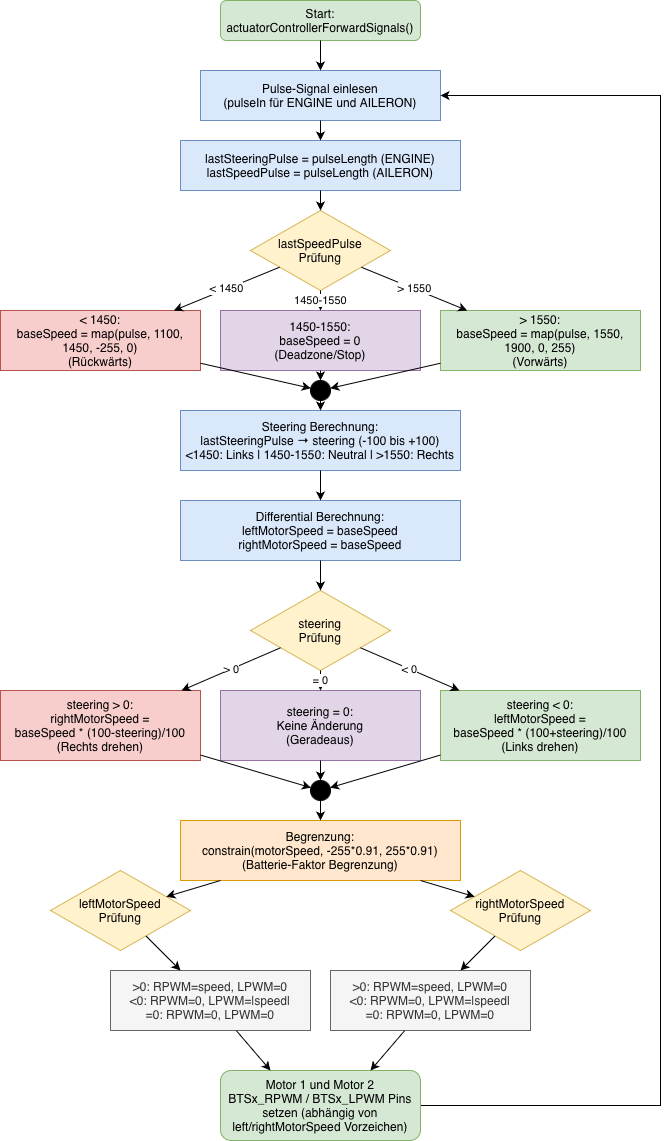

The diagram above was exported from draw.io. Its source (the exported page's mxGraphModel, read from the mxfile embedded in the PNG):
<mxGraphModel dx="1394" dy="959" grid="1" gridSize="10" guides="1" tooltips="1" connect="1" arrows="1" fold="1" page="1" pageScale="1" pageWidth="827" pageHeight="1169" math="0" shadow="0">
  <root>
    <mxCell id="0" />
    <mxCell id="1" parent="0" />
    <mxCell id="62YdueD5TqTXF0EK9tbF-1" parent="1" style="rounded=1;whiteSpace=wrap;html=1;fillColor=#d5e8d4;strokeColor=#82b366;" value="Start: actuatorControllerForwardSignals()" vertex="1">
      <mxGeometry height="40" width="200" x="300" y="40" as="geometry" />
    </mxCell>
    <mxCell id="62YdueD5TqTXF0EK9tbF-2" parent="1" style="rounded=0;whiteSpace=wrap;html=1;fillColor=#dae8fc;strokeColor=#6c8ebf;" value="Pulse-Signal einlesen&#10;(pulseIn für ENGINE und AILERON)" vertex="1">
      <mxGeometry height="50" width="240" x="280" y="110" as="geometry" />
    </mxCell>
    <mxCell id="62YdueD5TqTXF0EK9tbF-3" edge="1" parent="1" source="62YdueD5TqTXF0EK9tbF-1" style="endArrow=classic;html=1;" target="62YdueD5TqTXF0EK9tbF-2" value="">
      <mxGeometry relative="1" as="geometry" />
    </mxCell>
    <mxCell id="62YdueD5TqTXF0EK9tbF-4" parent="1" style="rounded=0;whiteSpace=wrap;html=1;fillColor=#dae8fc;strokeColor=#6c8ebf;" value="lastSteeringPulse = pulseLength (ENGINE)&#10;lastSpeedPulse = pulseLength (AILERON)" vertex="1">
      <mxGeometry height="50" width="280" x="260" y="180" as="geometry" />
    </mxCell>
    <mxCell id="62YdueD5TqTXF0EK9tbF-5" edge="1" parent="1" source="62YdueD5TqTXF0EK9tbF-2" style="endArrow=classic;html=1;" target="62YdueD5TqTXF0EK9tbF-4" value="">
      <mxGeometry relative="1" as="geometry" />
    </mxCell>
    <mxCell id="62YdueD5TqTXF0EK9tbF-6" parent="1" style="rhombus;whiteSpace=wrap;html=1;fillColor=#fff2cc;strokeColor=#d6b656;" value="lastSpeedPulse&#10;Prüfung" vertex="1">
      <mxGeometry height="80" width="140" x="330" y="250" as="geometry" />
    </mxCell>
    <mxCell id="62YdueD5TqTXF0EK9tbF-7" edge="1" parent="1" source="62YdueD5TqTXF0EK9tbF-4" style="endArrow=classic;html=1;" target="62YdueD5TqTXF0EK9tbF-6" value="">
      <mxGeometry relative="1" as="geometry" />
    </mxCell>
    <mxCell id="62YdueD5TqTXF0EK9tbF-8" parent="1" style="rounded=0;whiteSpace=wrap;html=1;fillColor=#f8cecc;strokeColor=#b85450;" value="&lt; 1450:&#10;baseSpeed = map(pulse, 1100, 1450, -255, 0)&#10;(Rückwärts)" vertex="1">
      <mxGeometry height="60" width="200" x="80" y="350" as="geometry" />
    </mxCell>
    <mxCell id="62YdueD5TqTXF0EK9tbF-9" parent="1" style="rounded=0;whiteSpace=wrap;html=1;fillColor=#e1d5e7;strokeColor=#9673a6;" value="1450-1550:&#10;baseSpeed = 0&#10;(Deadzone/Stop)" vertex="1">
      <mxGeometry height="60" width="200" x="300" y="350" as="geometry" />
    </mxCell>
    <mxCell id="62YdueD5TqTXF0EK9tbF-10" parent="1" style="rounded=0;whiteSpace=wrap;html=1;fillColor=light-dark(#D5E8D4,#284440);strokeColor=#82b366;" value="&gt; 1550:&#10;baseSpeed = map(pulse, 1550, 1900, 0, 255)&#10;(Vorwärts)" vertex="1">
      <mxGeometry height="60" width="200" x="520" y="350" as="geometry" />
    </mxCell>
    <mxCell id="62YdueD5TqTXF0EK9tbF-11" edge="1" parent="1" source="62YdueD5TqTXF0EK9tbF-6" style="endArrow=classic;html=1;" target="62YdueD5TqTXF0EK9tbF-8" value="&lt; 1450">
      <mxGeometry relative="1" as="geometry" />
    </mxCell>
    <mxCell id="62YdueD5TqTXF0EK9tbF-12" edge="1" parent="1" source="62YdueD5TqTXF0EK9tbF-6" style="endArrow=classic;html=1;" target="62YdueD5TqTXF0EK9tbF-9" value="1450-1550">
      <mxGeometry relative="1" as="geometry" />
    </mxCell>
    <mxCell id="62YdueD5TqTXF0EK9tbF-13" edge="1" parent="1" source="62YdueD5TqTXF0EK9tbF-6" style="endArrow=classic;html=1;" target="62YdueD5TqTXF0EK9tbF-10" value="&gt; 1550">
      <mxGeometry relative="1" as="geometry" />
    </mxCell>
    <mxCell id="62YdueD5TqTXF0EK9tbF-14" parent="1" style="rounded=0;whiteSpace=wrap;html=1;fillColor=#dae8fc;strokeColor=#6c8ebf;" value="Steering Berechnung:&#10;lastSteeringPulse → steering (-100 bis +100)&#10;&lt;1450: Links | 1450-1550: Neutral | &gt;1550: Rechts" vertex="1">
      <mxGeometry height="60" width="280" x="260" y="450" as="geometry" />
    </mxCell>
    <mxCell id="62YdueD5TqTXF0EK9tbF-15" parent="1" style="ellipse;whiteSpace=wrap;html=1;fillColor=#000000;" value="" vertex="1">
      <mxGeometry height="20" width="20" x="390" y="420" as="geometry" />
    </mxCell>
    <mxCell id="62YdueD5TqTXF0EK9tbF-16" edge="1" parent="1" source="62YdueD5TqTXF0EK9tbF-8" style="endArrow=classic;html=1;" target="62YdueD5TqTXF0EK9tbF-15" value="">
      <mxGeometry relative="1" as="geometry" />
    </mxCell>
    <mxCell id="62YdueD5TqTXF0EK9tbF-17" edge="1" parent="1" source="62YdueD5TqTXF0EK9tbF-9" style="endArrow=classic;html=1;" target="62YdueD5TqTXF0EK9tbF-15" value="">
      <mxGeometry relative="1" as="geometry" />
    </mxCell>
    <mxCell id="62YdueD5TqTXF0EK9tbF-18" edge="1" parent="1" source="62YdueD5TqTXF0EK9tbF-10" style="endArrow=classic;html=1;" target="62YdueD5TqTXF0EK9tbF-15" value="">
      <mxGeometry relative="1" as="geometry" />
    </mxCell>
    <mxCell id="62YdueD5TqTXF0EK9tbF-19" edge="1" parent="1" source="62YdueD5TqTXF0EK9tbF-15" style="endArrow=classic;html=1;" target="62YdueD5TqTXF0EK9tbF-14" value="">
      <mxGeometry relative="1" as="geometry" />
    </mxCell>
    <mxCell id="62YdueD5TqTXF0EK9tbF-20" parent="1" style="rounded=0;whiteSpace=wrap;html=1;fillColor=#dae8fc;strokeColor=#6c8ebf;" value="Differential Berechnung:&#10;leftMotorSpeed = baseSpeed&#10;rightMotorSpeed = baseSpeed" vertex="1">
      <mxGeometry height="60" width="280" x="260" y="540" as="geometry" />
    </mxCell>
    <mxCell id="62YdueD5TqTXF0EK9tbF-21" edge="1" parent="1" source="62YdueD5TqTXF0EK9tbF-14" style="endArrow=classic;html=1;" target="62YdueD5TqTXF0EK9tbF-20" value="">
      <mxGeometry relative="1" as="geometry" />
    </mxCell>
    <mxCell id="62YdueD5TqTXF0EK9tbF-22" parent="1" style="rhombus;whiteSpace=wrap;html=1;fillColor=#fff2cc;strokeColor=#d6b656;" value="steering&#10;Prüfung" vertex="1">
      <mxGeometry height="80" width="140" x="330" y="630" as="geometry" />
    </mxCell>
    <mxCell id="62YdueD5TqTXF0EK9tbF-23" edge="1" parent="1" source="62YdueD5TqTXF0EK9tbF-20" style="endArrow=classic;html=1;" target="62YdueD5TqTXF0EK9tbF-22" value="">
      <mxGeometry relative="1" as="geometry" />
    </mxCell>
    <mxCell id="62YdueD5TqTXF0EK9tbF-24" parent="1" style="rounded=0;whiteSpace=wrap;html=1;fillColor=#f8cecc;strokeColor=#b85450;" value="steering &gt; 0:&#10;rightMotorSpeed = &#10;baseSpeed * (100-steering)/100&#10;(Rechts drehen)" vertex="1">
      <mxGeometry height="70" width="200" x="80" y="730" as="geometry" />
    </mxCell>
    <mxCell id="62YdueD5TqTXF0EK9tbF-25" parent="1" style="rounded=0;whiteSpace=wrap;html=1;fillColor=#e1d5e7;strokeColor=#9673a6;" value="steering = 0:&#10;Keine Änderung&#10;(Geradeaus)" vertex="1">
      <mxGeometry height="70" width="200" x="300" y="730" as="geometry" />
    </mxCell>
    <mxCell id="62YdueD5TqTXF0EK9tbF-26" parent="1" style="rounded=0;whiteSpace=wrap;html=1;fillColor=light-dark(#D5E8D4,#284440);strokeColor=#82b366;" value="steering &lt; 0:&#10;leftMotorSpeed = &#10;baseSpeed * (100+steering)/100&#10;(Links drehen)" vertex="1">
      <mxGeometry height="70" width="200" x="520" y="730" as="geometry" />
    </mxCell>
    <mxCell id="62YdueD5TqTXF0EK9tbF-27" edge="1" parent="1" source="62YdueD5TqTXF0EK9tbF-22" style="endArrow=classic;html=1;" target="62YdueD5TqTXF0EK9tbF-24" value="&gt; 0">
      <mxGeometry relative="1" as="geometry" />
    </mxCell>
    <mxCell id="62YdueD5TqTXF0EK9tbF-28" edge="1" parent="1" source="62YdueD5TqTXF0EK9tbF-22" style="endArrow=classic;html=1;" target="62YdueD5TqTXF0EK9tbF-25" value="= 0">
      <mxGeometry relative="1" as="geometry" />
    </mxCell>
    <mxCell id="62YdueD5TqTXF0EK9tbF-29" edge="1" parent="1" source="62YdueD5TqTXF0EK9tbF-22" style="endArrow=classic;html=1;" target="62YdueD5TqTXF0EK9tbF-26" value="&lt; 0">
      <mxGeometry relative="1" as="geometry" />
    </mxCell>
    <mxCell id="62YdueD5TqTXF0EK9tbF-30" parent="1" style="rounded=0;whiteSpace=wrap;html=1;fillColor=#ffe6cc;strokeColor=#d79b00;" value="Begrenzung:&#10;constrain(motorSpeed, -255*0.91, 255*0.91)&#10;(Batterie-Faktor Begrenzung)" vertex="1">
      <mxGeometry height="60" width="280" x="260" y="860" as="geometry" />
    </mxCell>
    <mxCell id="62YdueD5TqTXF0EK9tbF-31" parent="1" style="ellipse;whiteSpace=wrap;html=1;fillColor=#000000;" value="" vertex="1">
      <mxGeometry height="20" width="20" x="390" y="820" as="geometry" />
    </mxCell>
    <mxCell id="62YdueD5TqTXF0EK9tbF-32" edge="1" parent="1" source="62YdueD5TqTXF0EK9tbF-24" style="endArrow=classic;html=1;" target="62YdueD5TqTXF0EK9tbF-31" value="">
      <mxGeometry relative="1" as="geometry" />
    </mxCell>
    <mxCell id="62YdueD5TqTXF0EK9tbF-33" edge="1" parent="1" source="62YdueD5TqTXF0EK9tbF-25" style="endArrow=classic;html=1;" target="62YdueD5TqTXF0EK9tbF-31" value="">
      <mxGeometry relative="1" as="geometry" />
    </mxCell>
    <mxCell id="62YdueD5TqTXF0EK9tbF-34" edge="1" parent="1" source="62YdueD5TqTXF0EK9tbF-26" style="endArrow=classic;html=1;" target="62YdueD5TqTXF0EK9tbF-31" value="">
      <mxGeometry relative="1" as="geometry" />
    </mxCell>
    <mxCell id="62YdueD5TqTXF0EK9tbF-35" edge="1" parent="1" source="62YdueD5TqTXF0EK9tbF-31" style="endArrow=classic;html=1;" target="62YdueD5TqTXF0EK9tbF-30" value="">
      <mxGeometry relative="1" as="geometry" />
    </mxCell>
    <mxCell id="62YdueD5TqTXF0EK9tbF-36" parent="1" style="rhombus;whiteSpace=wrap;html=1;fillColor=#fff2cc;strokeColor=#d6b656;" value="leftMotorSpeed&#10;Prüfung" vertex="1">
      <mxGeometry height="80" width="140" x="130" y="910" as="geometry" />
    </mxCell>
    <mxCell id="62YdueD5TqTXF0EK9tbF-37" parent="1" style="rhombus;whiteSpace=wrap;html=1;fillColor=#fff2cc;strokeColor=#d6b656;" value="rightMotorSpeed&#10;Prüfung" vertex="1">
      <mxGeometry height="80" width="140" x="530" y="910" as="geometry" />
    </mxCell>
    <mxCell id="62YdueD5TqTXF0EK9tbF-38" edge="1" parent="1" source="62YdueD5TqTXF0EK9tbF-30" style="endArrow=classic;html=1;" target="62YdueD5TqTXF0EK9tbF-36" value="">
      <mxGeometry relative="1" as="geometry" />
    </mxCell>
    <mxCell id="62YdueD5TqTXF0EK9tbF-39" edge="1" parent="1" source="62YdueD5TqTXF0EK9tbF-30" style="endArrow=classic;html=1;" target="62YdueD5TqTXF0EK9tbF-37" value="">
      <mxGeometry relative="1" as="geometry" />
    </mxCell>
    <mxCell id="62YdueD5TqTXF0EK9tbF-40" parent="1" style="rounded=0;whiteSpace=wrap;html=1;fillColor=#f5f5f5;strokeColor=#666666;fontColor=#333333;" value="&gt;0: RPWM=speed, LPWM=0&#10;&lt;0: RPWM=0, LPWM=|speed|&#10;=0: RPWM=0, LPWM=0" vertex="1">
      <mxGeometry height="60" width="200" x="190" y="1010" as="geometry" />
    </mxCell>
    <mxCell id="62YdueD5TqTXF0EK9tbF-41" parent="1" style="rounded=0;whiteSpace=wrap;html=1;fillColor=#f5f5f5;strokeColor=#666666;fontColor=#333333;" value="&gt;0: RPWM=speed, LPWM=0&#10;&lt;0: RPWM=0, LPWM=|speed|&#10;=0: RPWM=0, LPWM=0" vertex="1">
      <mxGeometry height="60" width="200" x="410" y="1010" as="geometry" />
    </mxCell>
    <mxCell id="62YdueD5TqTXF0EK9tbF-42" edge="1" parent="1" source="62YdueD5TqTXF0EK9tbF-36" style="endArrow=classic;html=1;" target="62YdueD5TqTXF0EK9tbF-40" value="">
      <mxGeometry relative="1" as="geometry" />
    </mxCell>
    <mxCell id="62YdueD5TqTXF0EK9tbF-43" edge="1" parent="1" source="62YdueD5TqTXF0EK9tbF-37" style="endArrow=classic;html=1;" target="62YdueD5TqTXF0EK9tbF-41" value="">
      <mxGeometry relative="1" as="geometry" />
    </mxCell>
    <mxCell id="4FeaIWga2qHE4I6CGhWT-1" edge="1" parent="1" source="62YdueD5TqTXF0EK9tbF-44" style="edgeStyle=orthogonalEdgeStyle;rounded=0;orthogonalLoop=1;jettySize=auto;html=1;exitX=1;exitY=0.5;exitDx=0;exitDy=0;entryX=1;entryY=0.5;entryDx=0;entryDy=0;" target="62YdueD5TqTXF0EK9tbF-2">
      <mxGeometry relative="1" as="geometry">
        <Array as="points">
          <mxPoint x="740" y="1145" />
          <mxPoint x="740" y="135" />
        </Array>
        <mxPoint x="770" y="860" as="targetPoint" />
      </mxGeometry>
    </mxCell>
    <mxCell id="62YdueD5TqTXF0EK9tbF-44" parent="1" style="rounded=1;whiteSpace=wrap;html=1;fillColor=#d5e8d4;strokeColor=#82b366;" value="Motor 1 und Motor 2&lt;br&gt;BTSx_RPWM / BTSx_LPWM Pins setzen (abhängig von left/rightMotorSpeed Vorzeichen)" vertex="1">
      <mxGeometry height="70" width="200" x="300" y="1110" as="geometry" />
    </mxCell>
    <mxCell id="62YdueD5TqTXF0EK9tbF-46" edge="1" parent="1" source="62YdueD5TqTXF0EK9tbF-40" style="endArrow=classic;html=1;entryX=0.25;entryY=0;entryDx=0;entryDy=0;" target="62YdueD5TqTXF0EK9tbF-44" value="">
      <mxGeometry relative="1" as="geometry" />
    </mxCell>
    <mxCell id="62YdueD5TqTXF0EK9tbF-47" edge="1" parent="1" source="62YdueD5TqTXF0EK9tbF-41" style="endArrow=classic;html=1;entryX=0.75;entryY=0;entryDx=0;entryDy=0;" target="62YdueD5TqTXF0EK9tbF-44" value="">
      <mxGeometry relative="1" as="geometry">
        <mxPoint x="430" y="1109.9999999999998" as="targetPoint" />
      </mxGeometry>
    </mxCell>
  </root>
</mxGraphModel>